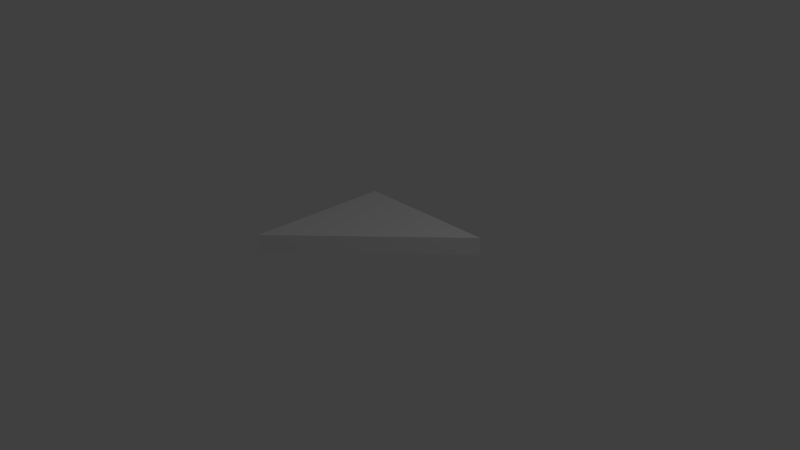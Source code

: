 # Source: SM_Right_Tri_2x2x0_25.blend  (saved by Blender 2.78.0; exported with 4.5.12 LTS)
import bpy
from mathutils import Matrix  # noqa: F401  (used for matrix-valued properties, if any)

bpy.ops.wm.read_factory_settings(use_empty=True)
scene = bpy.context.scene
scene.name = 'Scene'

# ---- collections
col_collection_1 = bpy.data.collections.new('Collection 1'); scene.collection.children.link(col_collection_1)

# ---- materials (node trees are filled in below, after node groups)
mat_material = bpy.data.materials.new('Material')
mat_material.alpha_threshold = 0.0
mat_material.use_transparent_shadow = False
mat_material.roughness = 0.5
mat_material.line_color = (0.0, 0.0, 0.0, 1.0)

# ---- material node trees

# ---- world
world_world = bpy.data.worlds.new('World'); scene.world = world_world
world_world.color = (0.05088, 0.05088, 0.05088)
world_world.use_sun_shadow = False
world_world.sun_shadow_jitter_overblur = 0.0
world_world.cycles.sampling_method = 'MANUAL'

# ---- cameras
cam_camera = bpy.data.cameras.new('Camera')
cam_camera.clip_end = 100.0
cam_camera.lens = 35.0
cam_camera.sensor_width = 32.0
cam_camera.sensor_height = 18.0
cam_camera.ortho_scale = 7.314
cam_camera.dof.focus_distance = 0.0
cam_camera.dof.aperture_fstop = 128.0

# ---- lights
light_lamp = bpy.data.lights.new('Lamp', 'POINT')
light_lamp.transmission_factor = 0.0
light_lamp.cutoff_distance = 30.0
light_lamp.energy = 100.0
light_lamp.shadow_buffer_clip_start = 1.001
light_lamp.shadow_soft_size = 0.1
light_lamp.shadow_maximum_resolution = 0.006
light_lamp.use_absolute_resolution = True

# ---- meshes
me_righttriangle = bpy.data.meshes.new('RightTriangle')
me_righttriangle.from_pydata([(1.0, 1.0, 0.0), (-1.0, -1.0, 0.0), (-1.0, 1.0, 0.0), (1.0, 1.0, 2.0), (-1.0, -1.0, 2.0), (-1.0, 1.0, 2.0)], [], [(3, 4, 1, 0), (5, 4, 3), (2, 0, 1), (1, 4, 5, 2), (3, 0, 2, 5)])
me_righttriangle.materials.append(mat_material)
me_righttriangle.use_remesh_preserve_volume = False
me_righttriangle.use_remesh_preserve_attributes = False
me_righttriangle.use_mirror_vertex_groups = False
me_righttriangle.update()

# ---- objects
ob_righttriangle = bpy.data.objects.new('RightTriangle', me_righttriangle)
ob_lamp = bpy.data.objects.new('Lamp', light_lamp)
ob_camera = bpy.data.objects.new('Camera', cam_camera)

# ---- transforms, parenting, visibility, modifiers, constraints
ob_righttriangle.location = (0.0, 0.0, 0.0)
ob_righttriangle.scale = (1.0, 1.0, 0.125)
ob_righttriangle.lock_rotations_4d = False
ob_righttriangle.empty_display_type = 'ARROWS'
ob_righttriangle.lineart.crease_threshold = 0.0
ob_lamp.location = (4.076, 1.005, 5.904)
ob_lamp.rotation_euler = (0.6503, 0.05522, 1.866)
ob_lamp.lock_rotations_4d = False
ob_lamp.empty_display_type = 'ARROWS'
ob_lamp.color = (0.0, 0.0, 0.0, 0.0)
ob_lamp.lineart.crease_threshold = 0.0
ob_camera.location = (7.481, -6.508, 5.344)
ob_camera.rotation_euler = (1.109, 0.0, 0.8149)
ob_camera.lock_rotations_4d = False
ob_camera.empty_display_type = 'ARROWS'
ob_camera.color = (0.0, 0.0, 0.0, 0.0)
ob_camera.display_type = 'WIRE'
ob_camera.lineart.crease_threshold = 0.0

# ---- collection membership
col_collection_1.objects.link(ob_righttriangle)
col_collection_1.objects.link(ob_lamp)
col_collection_1.objects.link(ob_camera)

# ---- scene / render settings (as saved in the file)
scene.camera = ob_camera
scene.frame_start = 1; scene.frame_end = 250; scene.frame_set(1)
scene.render.engine = 'BLENDER_EEVEE_NEXT'
scene.render.resolution_percentage = 50
scene.render.dither_intensity = 0.0
scene.cycles.use_denoising = False
scene.cycles.samples = 128
scene.cycles.sampling_pattern = 'TABULATED_SOBOL'
scene.cycles.light_sampling_threshold = 0.0
scene.cycles.use_adaptive_sampling = False
scene.cycles.use_light_tree = False
scene.cycles.blur_glossy = 0.0
scene.cycles.sample_clamp_indirect = 0.0
scene.view_settings.view_transform = 'Standard'
bpy.context.view_layer.update()
